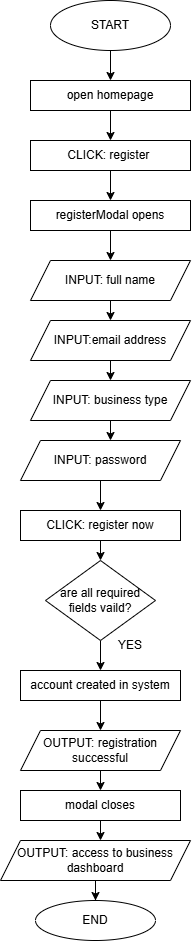

The diagram above was exported from draw.io. Its source (the exported page's mxGraphModel, read from the mxfile embedded in the PNG):
<mxGraphModel dx="1437" dy="1015" grid="1" gridSize="10" guides="1" tooltips="1" connect="1" arrows="1" fold="1" page="1" pageScale="1" pageWidth="850" pageHeight="1100" math="0" shadow="0">
  <root>
    <object label="" id="0">
      <mxCell />
    </object>
    <mxCell id="1" parent="0" />
    <mxCell id="4-86qTVa6HhVKGDTa5f5-2" edge="1" parent="1" source="4-86qTVa6HhVKGDTa5f5-1" style="edgeStyle=orthogonalEdgeStyle;rounded=0;orthogonalLoop=1;jettySize=auto;html=1;exitX=0.5;exitY=1;exitDx=0;exitDy=0;">
      <mxGeometry relative="1" as="geometry">
        <mxPoint x="150" y="90" as="targetPoint" />
      </mxGeometry>
    </mxCell>
    <mxCell id="4-86qTVa6HhVKGDTa5f5-1" parent="1" style="ellipse;whiteSpace=wrap;html=1;" value="START" vertex="1">
      <mxGeometry height="50" width="120" x="90" y="10" as="geometry" />
    </mxCell>
    <mxCell id="4-86qTVa6HhVKGDTa5f5-4" edge="1" parent="1" source="4-86qTVa6HhVKGDTa5f5-3" style="edgeStyle=orthogonalEdgeStyle;rounded=0;orthogonalLoop=1;jettySize=auto;html=1;exitX=0.5;exitY=1;exitDx=0;exitDy=0;">
      <mxGeometry relative="1" as="geometry">
        <mxPoint x="150" y="150" as="targetPoint" />
      </mxGeometry>
    </mxCell>
    <mxCell id="4-86qTVa6HhVKGDTa5f5-3" parent="1" style="rounded=0;whiteSpace=wrap;html=1;" value="open homepage" vertex="1">
      <mxGeometry height="30" width="160" x="70" y="90" as="geometry" />
    </mxCell>
    <mxCell id="4-86qTVa6HhVKGDTa5f5-6" edge="1" parent="1" source="4-86qTVa6HhVKGDTa5f5-5" style="edgeStyle=orthogonalEdgeStyle;rounded=0;orthogonalLoop=1;jettySize=auto;html=1;exitX=0.5;exitY=1;exitDx=0;exitDy=0;">
      <mxGeometry relative="1" as="geometry">
        <mxPoint x="150" y="210" as="targetPoint" />
      </mxGeometry>
    </mxCell>
    <mxCell id="4-86qTVa6HhVKGDTa5f5-5" parent="1" style="rounded=0;whiteSpace=wrap;html=1;" value="CLICK: register&amp;nbsp;" vertex="1">
      <mxGeometry height="30" width="160" x="70" y="150" as="geometry" />
    </mxCell>
    <mxCell id="4-86qTVa6HhVKGDTa5f5-8" edge="1" parent="1" source="4-86qTVa6HhVKGDTa5f5-7" style="edgeStyle=orthogonalEdgeStyle;rounded=0;orthogonalLoop=1;jettySize=auto;html=1;exitX=0.5;exitY=1;exitDx=0;exitDy=0;" target="4-86qTVa6HhVKGDTa5f5-9">
      <mxGeometry relative="1" as="geometry">
        <mxPoint x="150" y="270" as="targetPoint" />
      </mxGeometry>
    </mxCell>
    <mxCell id="4-86qTVa6HhVKGDTa5f5-7" parent="1" style="rounded=0;whiteSpace=wrap;html=1;" value="registerModal opens" vertex="1">
      <mxGeometry height="30" width="160" x="70" y="210" as="geometry" />
    </mxCell>
    <mxCell id="4-86qTVa6HhVKGDTa5f5-11" edge="1" parent="1" source="4-86qTVa6HhVKGDTa5f5-9" style="edgeStyle=orthogonalEdgeStyle;rounded=0;orthogonalLoop=1;jettySize=auto;html=1;exitX=0.5;exitY=1;exitDx=0;exitDy=0;">
      <mxGeometry relative="1" as="geometry">
        <mxPoint x="150" y="330" as="targetPoint" />
      </mxGeometry>
    </mxCell>
    <mxCell id="4-86qTVa6HhVKGDTa5f5-9" parent="1" style="shape=parallelogram;perimeter=parallelogramPerimeter;whiteSpace=wrap;html=1;fixedSize=1;" value="INPUT: full name" vertex="1">
      <mxGeometry height="40" width="160" x="70" y="270" as="geometry" />
    </mxCell>
    <mxCell id="4-86qTVa6HhVKGDTa5f5-12" edge="1" parent="1" source="4-86qTVa6HhVKGDTa5f5-10" style="edgeStyle=orthogonalEdgeStyle;rounded=0;orthogonalLoop=1;jettySize=auto;html=1;exitX=0.5;exitY=1;exitDx=0;exitDy=0;">
      <mxGeometry relative="1" as="geometry">
        <mxPoint x="150" y="390" as="targetPoint" />
      </mxGeometry>
    </mxCell>
    <mxCell id="4-86qTVa6HhVKGDTa5f5-10" parent="1" style="shape=parallelogram;perimeter=parallelogramPerimeter;whiteSpace=wrap;html=1;fixedSize=1;" value="INPUT:email address" vertex="1">
      <mxGeometry height="40" width="160" x="70" y="330" as="geometry" />
    </mxCell>
    <mxCell id="4-86qTVa6HhVKGDTa5f5-14" edge="1" parent="1" source="4-86qTVa6HhVKGDTa5f5-13" style="edgeStyle=orthogonalEdgeStyle;rounded=0;orthogonalLoop=1;jettySize=auto;html=1;exitX=0.5;exitY=1;exitDx=0;exitDy=0;">
      <mxGeometry relative="1" as="geometry">
        <mxPoint x="150" y="450" as="targetPoint" />
      </mxGeometry>
    </mxCell>
    <mxCell id="4-86qTVa6HhVKGDTa5f5-13" parent="1" style="shape=parallelogram;perimeter=parallelogramPerimeter;whiteSpace=wrap;html=1;fixedSize=1;" value="INPUT: business type" vertex="1">
      <mxGeometry height="40" width="160" x="70" y="390" as="geometry" />
    </mxCell>
    <mxCell id="4-86qTVa6HhVKGDTa5f5-17" edge="1" parent="1" source="4-86qTVa6HhVKGDTa5f5-15" style="edgeStyle=orthogonalEdgeStyle;rounded=0;orthogonalLoop=1;jettySize=auto;html=1;exitX=0.5;exitY=1;exitDx=0;exitDy=0;">
      <mxGeometry relative="1" as="geometry">
        <mxPoint x="140" y="520" as="targetPoint" />
      </mxGeometry>
    </mxCell>
    <mxCell id="4-86qTVa6HhVKGDTa5f5-15" parent="1" style="shape=parallelogram;perimeter=parallelogramPerimeter;whiteSpace=wrap;html=1;fixedSize=1;" value="INPUT: password" vertex="1">
      <mxGeometry height="40" width="160" x="60" y="450" as="geometry" />
    </mxCell>
    <mxCell id="4-86qTVa6HhVKGDTa5f5-20" edge="1" parent="1" source="4-86qTVa6HhVKGDTa5f5-16" style="edgeStyle=orthogonalEdgeStyle;rounded=0;orthogonalLoop=1;jettySize=auto;html=1;exitX=0.5;exitY=1;exitDx=0;exitDy=0;">
      <mxGeometry relative="1" as="geometry">
        <mxPoint x="140" y="570" as="targetPoint" />
      </mxGeometry>
    </mxCell>
    <mxCell id="4-86qTVa6HhVKGDTa5f5-16" parent="1" style="rounded=0;whiteSpace=wrap;html=1;" value="CLICK: register now" vertex="1">
      <mxGeometry height="30" width="160" x="60" y="520" as="geometry" />
    </mxCell>
    <mxCell id="4-86qTVa6HhVKGDTa5f5-22" edge="1" parent="1" source="4-86qTVa6HhVKGDTa5f5-21" style="edgeStyle=orthogonalEdgeStyle;rounded=0;orthogonalLoop=1;jettySize=auto;html=1;exitX=0.5;exitY=1;exitDx=0;exitDy=0;">
      <mxGeometry relative="1" as="geometry">
        <mxPoint x="140" y="680" as="targetPoint" />
      </mxGeometry>
    </mxCell>
    <mxCell id="4-86qTVa6HhVKGDTa5f5-21" parent="1" style="rhombus;whiteSpace=wrap;html=1;" value="are all required fields vaild?" vertex="1">
      <mxGeometry height="80" width="110" x="85" y="570" as="geometry" />
    </mxCell>
    <mxCell id="4-86qTVa6HhVKGDTa5f5-25" edge="1" parent="1" source="4-86qTVa6HhVKGDTa5f5-23" style="edgeStyle=orthogonalEdgeStyle;rounded=0;orthogonalLoop=1;jettySize=auto;html=1;exitX=0.5;exitY=1;exitDx=0;exitDy=0;">
      <mxGeometry relative="1" as="geometry">
        <mxPoint x="140" y="740" as="targetPoint" />
      </mxGeometry>
    </mxCell>
    <mxCell id="4-86qTVa6HhVKGDTa5f5-23" parent="1" style="rounded=0;whiteSpace=wrap;html=1;" value="account created in system" vertex="1">
      <mxGeometry height="30" width="160" x="60" y="680" as="geometry" />
    </mxCell>
    <mxCell id="4-86qTVa6HhVKGDTa5f5-24" parent="1" style="text;html=1;whiteSpace=wrap;strokeColor=none;fillColor=none;align=center;verticalAlign=middle;rounded=0;" value="YES" vertex="1">
      <mxGeometry height="30" width="60" x="140" y="640" as="geometry" />
    </mxCell>
    <mxCell id="4-86qTVa6HhVKGDTa5f5-27" edge="1" parent="1" source="4-86qTVa6HhVKGDTa5f5-26" style="edgeStyle=orthogonalEdgeStyle;rounded=0;orthogonalLoop=1;jettySize=auto;html=1;exitX=0.5;exitY=1;exitDx=0;exitDy=0;">
      <mxGeometry relative="1" as="geometry">
        <mxPoint x="140" y="800" as="targetPoint" />
      </mxGeometry>
    </mxCell>
    <mxCell id="4-86qTVa6HhVKGDTa5f5-26" parent="1" style="shape=parallelogram;perimeter=parallelogramPerimeter;whiteSpace=wrap;html=1;fixedSize=1;" value="OUTPUT: registration successful" vertex="1">
      <mxGeometry height="40" width="160" x="60" y="740" as="geometry" />
    </mxCell>
    <mxCell id="4-86qTVa6HhVKGDTa5f5-29" edge="1" parent="1" source="4-86qTVa6HhVKGDTa5f5-28" style="edgeStyle=orthogonalEdgeStyle;rounded=0;orthogonalLoop=1;jettySize=auto;html=1;exitX=0.5;exitY=1;exitDx=0;exitDy=0;">
      <mxGeometry relative="1" as="geometry">
        <mxPoint x="140" y="850" as="targetPoint" />
      </mxGeometry>
    </mxCell>
    <mxCell id="4-86qTVa6HhVKGDTa5f5-28" parent="1" style="rounded=0;whiteSpace=wrap;html=1;" value="modal closes" vertex="1">
      <mxGeometry height="30" width="160" x="60" y="800" as="geometry" />
    </mxCell>
    <mxCell id="4-86qTVa6HhVKGDTa5f5-31" edge="1" parent="1" source="4-86qTVa6HhVKGDTa5f5-30" style="edgeStyle=orthogonalEdgeStyle;rounded=0;orthogonalLoop=1;jettySize=auto;html=1;exitX=0.5;exitY=1;exitDx=0;exitDy=0;" target="4-86qTVa6HhVKGDTa5f5-32">
      <mxGeometry relative="1" as="geometry">
        <mxPoint x="135" y="920" as="targetPoint" />
      </mxGeometry>
    </mxCell>
    <mxCell id="4-86qTVa6HhVKGDTa5f5-30" parent="1" style="shape=parallelogram;perimeter=parallelogramPerimeter;whiteSpace=wrap;html=1;fixedSize=1;" value="OUTPUT: access to business dashboard" vertex="1">
      <mxGeometry height="40" width="190" x="40" y="850" as="geometry" />
    </mxCell>
    <mxCell id="4-86qTVa6HhVKGDTa5f5-32" parent="1" style="ellipse;whiteSpace=wrap;html=1;" value="END" vertex="1">
      <mxGeometry height="40" width="120" x="75" y="910" as="geometry" />
    </mxCell>
  </root>
</mxGraphModel>